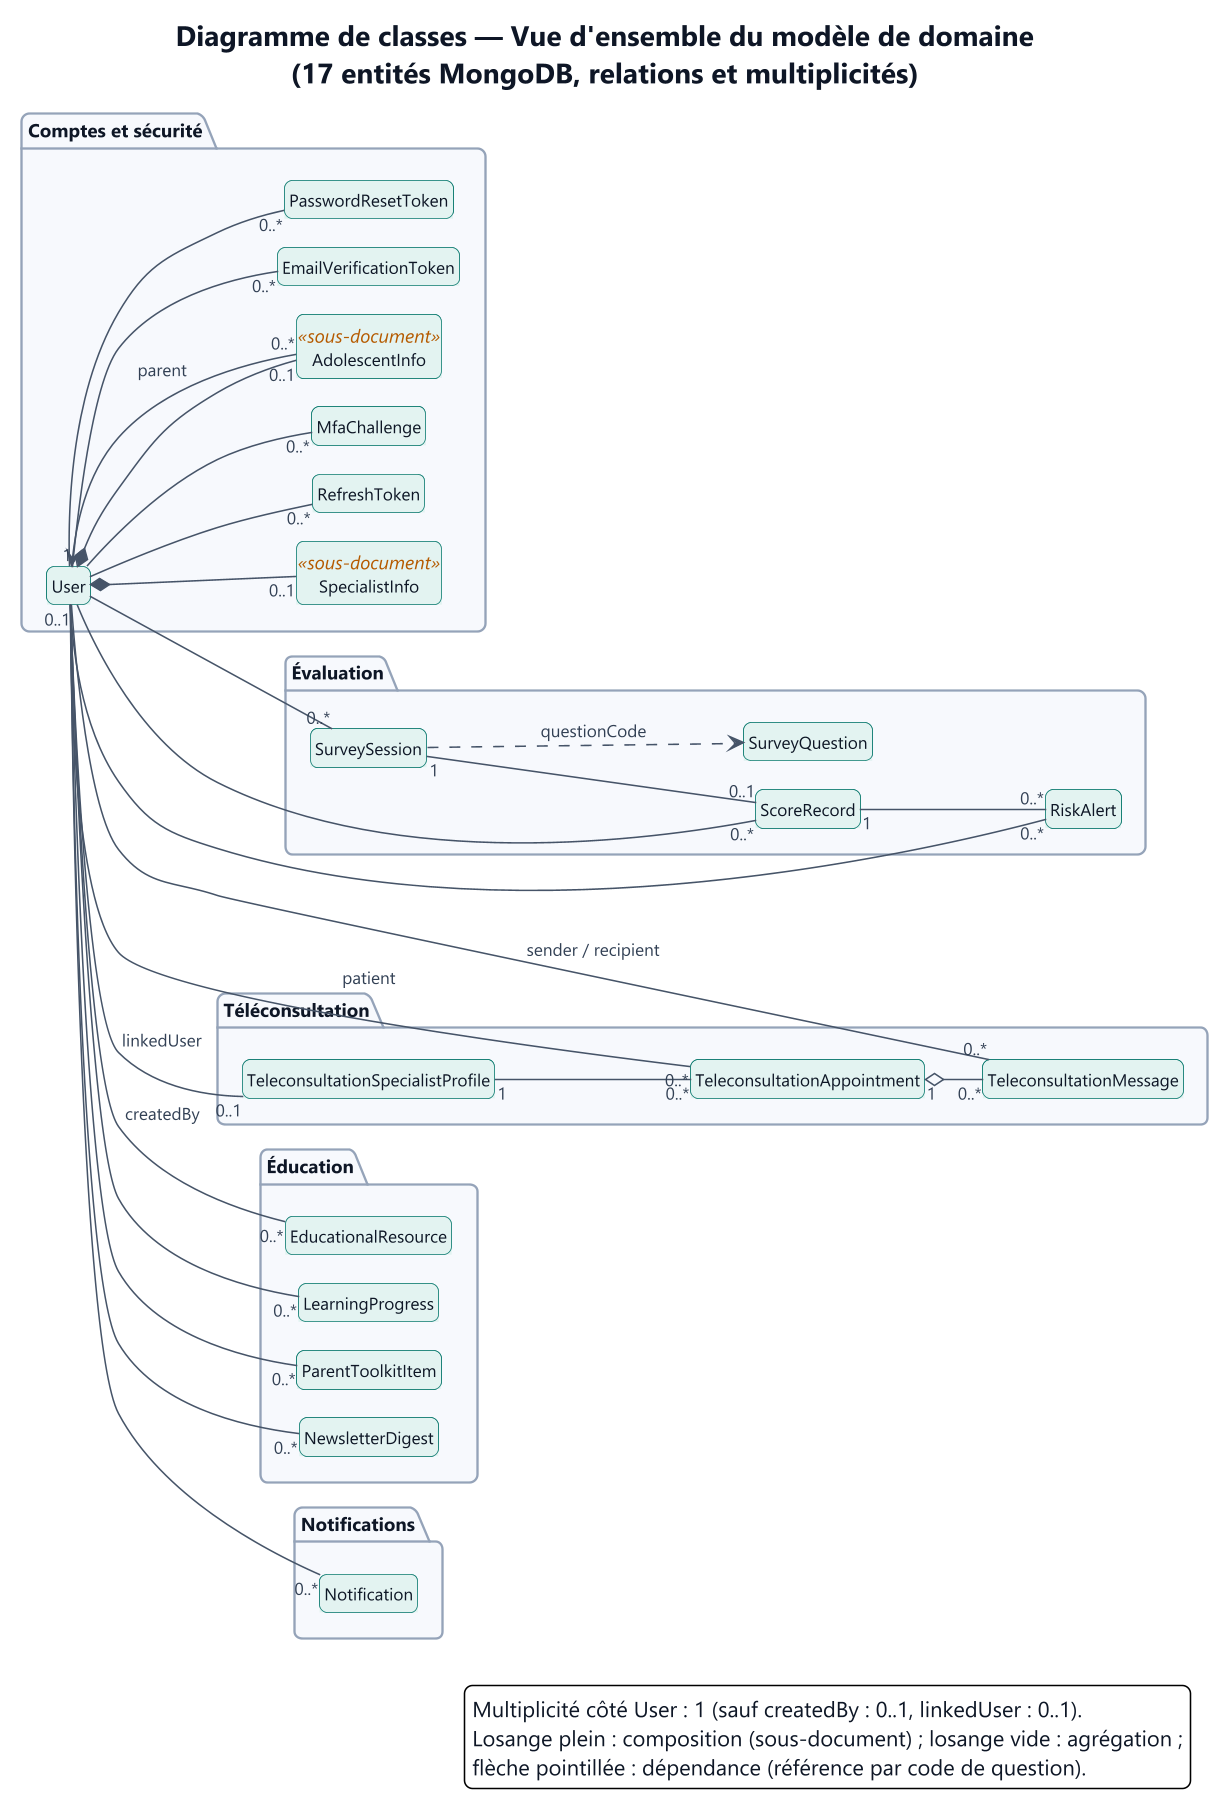

The diagram above was rendered by PlantUML. Its source (embedded in the PNG):
@startuml vue-ensemble
!include ../_style.iuml
title Diagramme de classes — Vue d'ensemble du modèle de domaine\n(17 entités MongoDB, relations et multiplicités)
hide members
hide circle
left to right direction


package "Comptes et sécurité" {
  class User
  class SpecialistInfo <<sous-document>>
  class AdolescentInfo <<sous-document>>
  class RefreshToken
  class MfaChallenge
  class EmailVerificationToken
  class PasswordResetToken
}

package "Évaluation" {
  class SurveyQuestion
  class SurveySession
  class ScoreRecord
  class RiskAlert
}

package "Téléconsultation" {
  class TeleconsultationSpecialistProfile
  class TeleconsultationAppointment
  class TeleconsultationMessage
}

package "Éducation" {
  class EducationalResource
  class LearningProgress
  class ParentToolkitItem
  class NewsletterDigest
}

package "Notifications" {
  class Notification
}

User *-- "0..1" SpecialistInfo
User *-- "0..1" AdolescentInfo
AdolescentInfo "0..*" --> "1" User : parent

User -- "0..*" RefreshToken
User -- "0..*" MfaChallenge
User -- "0..*" EmailVerificationToken
User -- "0..*" PasswordResetToken

User -- "0..*" SurveySession
SurveySession ..> SurveyQuestion : questionCode
SurveySession "1" -- "0..1" ScoreRecord
User -- "0..*" ScoreRecord
ScoreRecord "1" -- "0..*" RiskAlert
User -- "0..*" RiskAlert

User "0..1" -- "0..1" TeleconsultationSpecialistProfile : linkedUser
TeleconsultationSpecialistProfile "1" -- "0..*" TeleconsultationAppointment
User -- "0..*" TeleconsultationAppointment : patient
TeleconsultationAppointment "1" o-- "0..*" TeleconsultationMessage
User -- "0..*" TeleconsultationMessage : sender / recipient

User -- "0..*" EducationalResource : createdBy
User -- "0..*" LearningProgress
User -- "0..*" ParentToolkitItem
User -- "0..*" NewsletterDigest
User -- "0..*" Notification
legend bottom right
  Multiplicité côté User : 1 (sauf createdBy : 0..1, linkedUser : 0..1).
  Losange plein : composition (sous-document) ; losange vide : agrégation ;
  flèche pointillée : dépendance (référence par code de question).
endlegend
@enduml